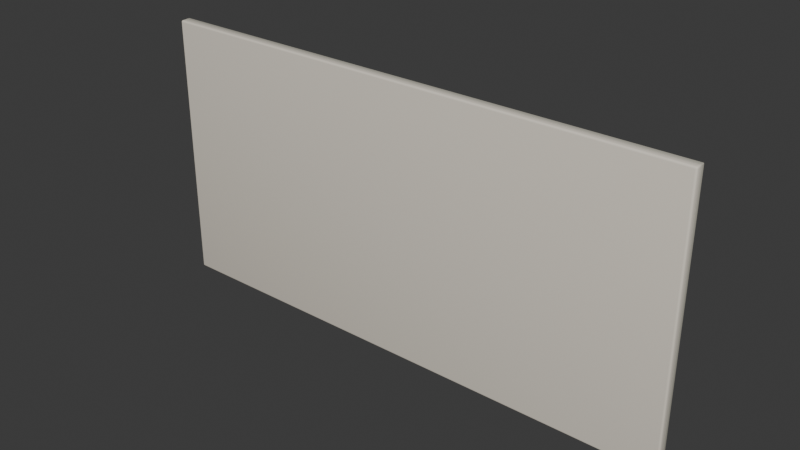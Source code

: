 # Source: backsplash-slab.blend  (saved by Blender 5.2.44; exported with 4.5.12 LTS)
import bpy
from mathutils import Matrix  # noqa: F401  (used for matrix-valued properties, if any)

bpy.ops.wm.read_factory_settings(use_empty=True)
scene = bpy.context.scene
scene.name = 'Scene'

# ---- collections
col_collection = bpy.data.collections.new('Collection'); scene.collection.children.link(col_collection)

# ---- materials (node trees are filled in below, after node groups)
mat_grout = bpy.data.materials.new('grout')
mat_grout.diffuse_color = (0.47, 0.45, 0.38, 1.0)
mat_countertop_surface = bpy.data.materials.new('countertop-surface')
mat_countertop_surface.diffuse_color = (0.78, 0.72, 0.62, 1.0)

# ---- material node trees
mat_grout.use_nodes = True; mat_grout.node_tree.nodes.clear()
_N = mat_grout.node_tree.nodes; _L = mat_grout.node_tree.links
n0 = _N.new('ShaderNodeBsdfPrincipled'); n0.name = 'Principled BSDF'; n0.location = (-200, 100)
n0.inputs[0].default_value = (0.47, 0.45, 0.38, 1.0)
n0.inputs[2].default_value = 1.0
n0.inputs[10].default_value = 0.005
n1 = _N.new('ShaderNodeOutputMaterial'); n1.name = 'Material Output'; n1.location = (200, 100)
_L.new(n0.outputs[0], n1.inputs[0])
n1.is_active_output = True
mat_countertop_surface.use_nodes = True; mat_countertop_surface.node_tree.nodes.clear()
_N = mat_countertop_surface.node_tree.nodes; _L = mat_countertop_surface.node_tree.links
n0 = _N.new('ShaderNodeBsdfPrincipled'); n0.name = 'Principled BSDF'; n0.location = (-200, 100)
n0.inputs[0].default_value = (0.78, 0.72, 0.62, 1.0)
n0.inputs[2].default_value = 0.88
n0.inputs[10].default_value = 0.005
n1 = _N.new('ShaderNodeOutputMaterial'); n1.name = 'Material Output'; n1.location = (200, 100)
_L.new(n0.outputs[0], n1.inputs[0])
n1.is_active_output = True

# ---- world
world_world = bpy.data.worlds.new('World'); scene.world = world_world
world_world.use_nodes = True; world_world.node_tree.nodes.clear()
_N = world_world.node_tree.nodes; _L = world_world.node_tree.links
n0 = _N.new('ShaderNodeOutputWorld'); n0.name = 'World Output'; n0.location = (200, 100)
n1 = _N.new('ShaderNodeBackground'); n1.name = 'Background'; n1.location = (-200, 100)
n1.inputs[0].default_value = (0.05088, 0.05088, 0.05088, 1.0)
_L.new(n1.outputs[0], n0.inputs[0])
n0.is_active_output = True
world_world.color = (0.05088, 0.05088, 0.05088)
world_world.sun_shadow_jitter_overblur = 0.0

# ---- meshes
me_cube_1019 = bpy.data.meshes.new('Cube.1019')
me_cube_1019.from_pydata([(-0.598, 0.002943, 0.0), (-0.598, 0.001132, 0.002), (-0.6, 0.002943, 0.002), (-0.598, 0.002039, 0.0002672), (-0.599, 0.002943, 0.0002672), (-0.599, 0.002077, 0.0005267), (-0.599, 0.001374, 0.002), (-0.598, 0.001374, 0.001001), (-0.599, 0.001609, 0.001044), (-0.5997, 0.002943, 0.001001), (-0.5997, 0.002039, 0.002), (-0.5995, 0.002077, 0.001044), (-0.598, 0.001132, 0.598), (-0.598, 0.002943, 0.6), (-0.6, 0.002943, 0.598), (-0.598, 0.001374, 0.599), (-0.599, 0.001374, 0.598), (-0.599, 0.001609, 0.599), (-0.599, 0.002943, 0.5997), (-0.598, 0.002039, 0.5997), (-0.599, 0.002077, 0.5995), (-0.5997, 0.002039, 0.598), (-0.5997, 0.002943, 0.599), (-0.5995, 0.002077, 0.599), (-0.598, 0.01019, 0.0), (-0.6, 0.01019, 0.002), (-0.598, 0.012, 0.002), (-0.599, 0.01019, 0.0002672), (-0.598, 0.01109, 0.0002672), (-0.599, 0.01105, 0.0005267), (-0.5997, 0.01109, 0.002), (-0.5997, 0.01019, 0.001001), (-0.5995, 0.01105, 0.001044), (-0.598, 0.01176, 0.001001), (-0.599, 0.01176, 0.002), (-0.599, 0.01152, 0.001044), (-0.598, 0.01019, 0.6), (-0.598, 0.012, 0.598), (-0.6, 0.01019, 0.598), (-0.598, 0.01109, 0.5997), (-0.599, 0.01019, 0.5997), (-0.599, 0.01105, 0.5995), (-0.599, 0.01176, 0.598), (-0.598, 0.01176, 0.599), (-0.599, 0.01152, 0.599), (-0.5997, 0.01019, 0.599), (-0.5997, 0.01109, 0.598), (-0.5995, 0.01105, 0.599), (0.598, 0.002943, 0.0), (0.6, 0.002943, 0.002), (0.598, 0.001132, 0.002), (0.599, 0.002943, 0.0002672), (0.598, 0.002039, 0.0002672), (0.599, 0.002077, 0.0005267), (0.5997, 0.002039, 0.002), (0.5997, 0.002943, 0.001001), (0.5995, 0.002077, 0.001044), (0.598, 0.001374, 0.001001), (0.599, 0.001374, 0.002), (0.599, 0.001609, 0.001044), (0.598, 0.002943, 0.6), (0.598, 0.001132, 0.598), (0.6, 0.002943, 0.598), (0.598, 0.002039, 0.5997), (0.599, 0.002943, 0.5997), (0.599, 0.002077, 0.5995), (0.599, 0.001374, 0.598), (0.598, 0.001374, 0.599), (0.599, 0.001609, 0.599), (0.5997, 0.002943, 0.599), (0.5997, 0.002039, 0.598), (0.5995, 0.002077, 0.599), (0.598, 0.01019, 0.0), (0.598, 0.012, 0.002), (0.6, 0.01019, 0.002), (0.598, 0.01109, 0.0002672), (0.599, 0.01019, 0.0002672), (0.599, 0.01105, 0.0005267), (0.599, 0.01176, 0.002), (0.598, 0.01176, 0.001001), (0.599, 0.01152, 0.001044), (0.5997, 0.01019, 0.001001), (0.5997, 0.01109, 0.002), (0.5995, 0.01105, 0.001044), (0.598, 0.01019, 0.6), (0.6, 0.01019, 0.598), (0.598, 0.012, 0.598), (0.599, 0.01019, 0.5997), (0.598, 0.01109, 0.5997), (0.599, 0.01105, 0.5995), (0.5997, 0.01109, 0.598), (0.5997, 0.01019, 0.599), (0.5995, 0.01105, 0.599), (0.598, 0.01176, 0.599), (0.599, 0.01176, 0.598), (0.599, 0.01152, 0.599)], [], [(0, 3, 5, 4), (3, 7, 8, 5), (1, 6, 8, 7), (6, 10, 11, 8), (2, 9, 11, 10), (9, 4, 5, 11), (5, 8, 11), (12, 15, 17, 16), (15, 19, 20, 17), (13, 18, 20, 19), (18, 22, 23, 20), (14, 21, 23, 22), (21, 16, 17, 23), (17, 20, 23), (24, 27, 29, 28), (27, 31, 32, 29), (25, 30, 32, 31), (30, 34, 35, 32), (26, 33, 35, 34), (33, 28, 29, 35), (29, 32, 35), (36, 39, 41, 40), (39, 43, 44, 41), (37, 42, 44, 43), (42, 46, 47, 44), (38, 45, 47, 46), (45, 40, 41, 47), (41, 44, 47), (48, 51, 53, 52), (51, 55, 56, 53), (49, 54, 56, 55), (54, 58, 59, 56), (50, 57, 59, 58), (57, 52, 53, 59), (53, 56, 59), (60, 63, 65, 64), (63, 67, 68, 65), (61, 66, 68, 67), (66, 70, 71, 68), (62, 69, 71, 70), (69, 64, 65, 71), (65, 68, 71), (72, 75, 77, 76), (75, 79, 80, 77), (73, 78, 80, 79), (78, 82, 83, 80), (74, 81, 83, 82), (81, 76, 77, 83), (77, 80, 83), (84, 87, 89, 88), (87, 91, 92, 89), (85, 90, 92, 91), (90, 94, 95, 92), (86, 93, 95, 94), (93, 88, 89, 95), (89, 92, 95), (24, 0, 4, 27), (27, 4, 9, 31), (31, 9, 2, 25), (1, 12, 16, 6), (6, 16, 21, 10), (10, 21, 14, 2), (13, 36, 40, 18), (18, 40, 45, 22), (22, 45, 38, 14), (37, 26, 34, 42), (42, 34, 30, 46), (46, 30, 25, 38), (72, 24, 28, 75), (75, 28, 33, 79), (79, 33, 26, 73), (36, 84, 88, 39), (39, 88, 93, 43), (43, 93, 86, 37), (85, 74, 82, 90), (90, 82, 78, 94), (94, 78, 73, 86), (48, 72, 76, 51), (51, 76, 81, 55), (55, 81, 74, 49), (84, 60, 64, 87), (87, 64, 69, 91), (91, 69, 62, 85), (61, 50, 58, 66), (66, 58, 54, 70), (70, 54, 49, 62), (0, 48, 52, 3), (3, 52, 57, 7), (7, 57, 50, 1), (60, 13, 19, 63), (63, 19, 15, 67), (67, 15, 12, 61), (24, 72, 48, 0), (2, 14, 38, 25), (50, 61, 12, 1), (84, 36, 13, 60), (26, 37, 86, 73), (74, 85, 62, 49)])
me_cube_1019.polygons.foreach_set('use_smooth', [True] * 98)
_uv = me_cube_1019.uv_layers.new(name='UVMap')
_uv.uv.foreach_set('vector', [1.903, 0.01267, 1.901, 0.01255, 1.901, 0.01102, 1.903, 0.01107, 1.901, 0.01255, 1.9, 0.01223, 1.9, 0.0108, 1.901, 0.01102, 0.9334, 0.01234, 0.9334, 0.0108, 0.9349, 0.01087, 0.9349, 0.01234, 0.9334, 0.0108, 0.9334, 0.009665, 0.9349, 0.01007, 0.9349, 0.01087, 1.975, 1.804, 1.975, 1.805, 1.974, 1.805, 1.974, 1.804, 1.903, 0.009665, 1.903, 0.01107, 1.901, 0.01102, 1.901, 0.01003, 1.901, 0.01102, 1.9, 0.0108, 1.901, 0.01003, 0.01234, 0.01234, 0.0108, 0.01234, 0.01087, 0.01086, 0.01234, 0.0108, 0.0108, 0.01234, 0.009665, 0.01234, 0.01007, 0.01086, 0.01087, 0.01086, 1.952, 0.01121, 1.952, 0.009665, 1.953, 0.00973, 1.953, 0.01121, 1.975, 0.9175, 1.975, 0.919, 1.974, 0.9189, 1.974, 0.9179, 1.975, 0.9206, 1.974, 0.9204, 1.974, 0.9189, 1.975, 0.919, 1.974, 0.9204, 1.973, 0.9201, 1.973, 0.9187, 1.974, 0.9189, 1.973, 0.9187, 1.974, 0.9179, 1.974, 0.9189, 1.915, 0.01267, 1.915, 0.01107, 1.917, 0.01102, 1.917, 0.01255, 1.915, 0.01107, 1.915, 0.009665, 1.917, 0.01003, 1.917, 0.01102, 1.988, 1.804, 1.989, 1.804, 1.989, 1.805, 1.988, 1.805, 1.878, 1.863, 1.878, 1.862, 1.879, 1.862, 1.879, 1.863, 1.878, 1.861, 1.88, 1.861, 1.879, 1.862, 1.878, 1.862, 1.918, 0.01223, 1.917, 0.01255, 1.917, 0.01102, 1.917, 0.0108, 1.917, 0.01102, 1.917, 0.01003, 1.917, 0.0108, 1.94, 0.01121, 1.938, 0.01121, 1.938, 0.00973, 1.94, 0.009665, 1.938, 0.01121, 1.937, 0.01121, 1.937, 0.00973, 1.938, 0.00973, 0.9569, 1.861, 0.9569, 1.862, 0.9555, 1.862, 0.9554, 1.861, 1.99, 0.9201, 1.989, 0.9204, 1.989, 0.9189, 1.99, 0.9187, 1.988, 0.9206, 1.988, 0.919, 1.989, 0.9189, 1.989, 0.9204, 1.988, 0.919, 1.988, 0.9175, 1.989, 0.9179, 1.989, 0.9189, 1.989, 0.9179, 1.99, 0.9187, 1.989, 0.9189, 1.903, 1.785, 1.903, 1.787, 1.901, 1.787, 1.901, 1.785, 1.988, 0.8982, 1.988, 0.8974, 1.989, 0.8973, 1.989, 0.8978, 1.988, 0.8961, 1.989, 0.896, 1.989, 0.8973, 1.988, 0.8974, 0.9334, 1.863, 0.9334, 1.862, 0.9349, 1.862, 0.9349, 1.863, 0.9334, 1.861, 0.9349, 1.861, 0.9349, 1.862, 0.9334, 1.862, 0.9349, 1.861, 0.9361, 1.861, 0.9357, 1.862, 0.9349, 1.862, 0.9357, 1.862, 0.9349, 1.863, 0.9349, 1.862, 1.952, 1.859, 1.953, 1.859, 1.953, 1.861, 1.952, 1.861, 0.009665, 1.861, 0.0108, 1.861, 0.01087, 1.862, 0.01007, 1.862, 0.01234, 1.861, 0.01234, 1.862, 0.01087, 1.862, 0.0108, 1.861, 1.99, 0.01223, 1.989, 0.01255, 1.989, 0.01102, 1.99, 0.0108, 1.988, 0.01267, 1.988, 0.01107, 1.989, 0.01102, 1.989, 0.01255, 1.988, 0.01107, 1.988, 0.009665, 1.989, 0.01003, 1.989, 0.01102, 1.989, 0.01003, 1.99, 0.0108, 1.989, 0.01102, 1.915, 1.785, 1.917, 1.785, 1.917, 1.787, 1.915, 1.787, 1.881, 0.01234, 1.88, 0.01234, 1.879, 0.01086, 1.88, 0.01086, 1.878, 0.01234, 1.878, 0.0108, 1.879, 0.01086, 1.88, 0.01234, 1.878, 0.0108, 1.878, 0.009665, 1.879, 0.01007, 1.879, 0.01086, 1.975, 0.8961, 1.975, 0.8974, 1.974, 0.8973, 1.974, 0.896, 1.975, 0.8974, 1.975, 0.8982, 1.974, 0.8978, 1.974, 0.8973, 1.88, 0.01086, 1.879, 0.01086, 1.879, 0.01007, 1.94, 1.859, 1.94, 1.861, 1.938, 1.861, 1.938, 1.859, 1.975, 0.009665, 1.975, 0.01107, 1.974, 0.01102, 1.974, 0.01003, 1.975, 0.01267, 1.974, 0.01255, 1.974, 0.01102, 1.975, 0.01107, 1.974, 0.01255, 1.973, 0.01223, 1.973, 0.0108, 1.974, 0.01102, 0.9569, 0.01234, 0.9554, 0.01234, 0.9555, 0.01086, 0.9569, 0.0108, 1.937, 1.859, 1.938, 1.859, 1.938, 1.861, 1.937, 1.861, 1.974, 0.01003, 1.974, 0.01102, 1.973, 0.0108, 1.915, 0.01267, 1.903, 0.01267, 1.903, 0.01107, 1.915, 0.01107, 1.915, 0.01107, 1.903, 0.01107, 1.903, 0.009665, 1.915, 0.009665, 1.988, 1.805, 1.975, 1.805, 1.975, 1.804, 1.988, 1.804, 0.9334, 0.01234, 0.01234, 0.01234, 0.01234, 0.0108, 0.9334, 0.0108, 0.9334, 0.0108, 0.01234, 0.0108, 0.01234, 0.009665, 0.9334, 0.009665, 1.974, 1.804, 1.974, 0.9204, 1.975, 0.9206, 1.975, 1.804, 1.952, 0.01121, 1.94, 0.01121, 1.94, 0.009665, 1.952, 0.009665, 1.975, 0.9175, 1.988, 0.9175, 1.988, 0.919, 1.975, 0.919, 1.975, 0.919, 1.988, 0.919, 1.988, 0.9206, 1.975, 0.9206, 0.9569, 1.861, 1.878, 1.861, 1.878, 1.862, 0.9569, 1.862, 0.9569, 1.862, 1.878, 1.862, 1.878, 1.863, 0.9569, 1.863, 1.989, 0.9204, 1.989, 1.804, 1.988, 1.804, 1.988, 0.9206, 1.915, 1.785, 1.915, 0.01267, 1.917, 0.01255, 1.917, 1.785, 1.881, 0.01234, 1.881, 1.861, 1.88, 1.861, 1.88, 0.01234, 1.88, 0.01234, 1.88, 1.861, 1.878, 1.861, 1.878, 0.01234, 1.94, 0.01121, 1.94, 1.859, 1.938, 1.859, 1.938, 0.01121, 1.938, 0.01121, 1.938, 1.859, 1.937, 1.859, 1.937, 0.01121, 0.9554, 1.861, 0.9554, 0.01234, 0.9569, 0.01234, 0.9569, 1.861, 1.975, 0.01267, 1.975, 0.8961, 1.974, 0.896, 1.974, 0.01255, 0.9569, 0.009665, 1.878, 0.009665, 1.878, 0.0108, 0.9569, 0.0108, 0.9569, 0.0108, 1.878, 0.0108, 1.878, 0.01234, 0.9569, 0.01234, 1.903, 1.785, 1.915, 1.785, 1.915, 1.787, 1.903, 1.787, 1.988, 0.8982, 1.975, 0.8982, 1.975, 0.8974, 1.988, 0.8974, 1.988, 0.8974, 1.975, 0.8974, 1.975, 0.8961, 1.988, 0.8961, 1.94, 1.859, 1.952, 1.859, 1.952, 1.861, 1.94, 1.861, 1.975, 0.009665, 1.988, 0.009665, 1.988, 0.01107, 1.975, 0.01107, 1.975, 0.01107, 1.988, 0.01107, 1.988, 0.01267, 1.975, 0.01267, 0.01234, 1.861, 0.9334, 1.861, 0.9334, 1.862, 0.01234, 1.862, 0.01234, 1.862, 0.9334, 1.862, 0.9334, 1.863, 0.01234, 1.863, 1.989, 0.01255, 1.989, 0.896, 1.988, 0.8961, 1.988, 0.01267, 1.903, 0.01267, 1.903, 1.785, 1.901, 1.785, 1.901, 0.01255, 0.9361, 0.01234, 0.9361, 1.861, 0.9349, 1.861, 0.9349, 0.01234, 0.9349, 0.01234, 0.9349, 1.861, 0.9334, 1.861, 0.9334, 0.01234, 1.952, 1.859, 1.952, 0.01121, 1.953, 0.01121, 1.953, 1.859, 0.009665, 1.861, 0.009665, 0.01234, 0.0108, 0.01234, 0.0108, 1.861, 0.0108, 1.861, 0.0108, 0.01234, 0.01234, 0.01234, 0.01234, 1.861, 1.915, 0.01267, 1.915, 1.785, 1.903, 1.785, 1.903, 0.01267, 1.975, 1.804, 1.975, 0.9206, 1.988, 0.9206, 1.988, 1.804, 0.9334, 1.861, 0.01234, 1.861, 0.01234, 0.01234, 0.9334, 0.01234, 1.94, 1.859, 1.94, 0.01121, 1.952, 0.01121, 1.952, 1.859, 1.878, 1.861, 0.9569, 1.861, 0.9569, 0.01234, 1.878, 0.01234, 1.975, 0.8961, 1.975, 0.01267, 1.988, 0.01267, 1.988, 0.8961])
me_cube_1019.materials.append(mat_grout)
me_cube_1019.update()
me_cube_1020 = bpy.data.meshes.new('Cube.1020')
me_cube_1020.from_pydata([(-0.596, -0.008377, 0.0), (-0.596, -0.012, 0.004), (-0.6, -0.008377, 0.004), (-0.596, -0.01019, 0.0005344), (-0.598, -0.008377, 0.0005344), (-0.5979, -0.01011, 0.001053), (-0.598, -0.01152, 0.004), (-0.596, -0.01152, 0.002003), (-0.5979, -0.01105, 0.002087), (-0.5995, -0.008377, 0.002003), (-0.5995, -0.01019, 0.004), (-0.5989, -0.01011, 0.002087), (-0.596, -0.012, 0.596), (-0.596, -0.008377, 0.6), (-0.6, -0.008377, 0.596), (-0.596, -0.01152, 0.598), (-0.598, -0.01152, 0.596), (-0.5979, -0.01105, 0.5979), (-0.598, -0.008377, 0.5995), (-0.596, -0.01019, 0.5995), (-0.5979, -0.01011, 0.5989), (-0.5995, -0.01019, 0.596), (-0.5995, -0.008377, 0.598), (-0.5989, -0.01011, 0.5979), (-0.596, -0.0002264, 0.0), (-0.6, -0.0002264, 0.004), (-0.596, 0.003396, 0.004), (-0.598, -0.0002264, 0.0005344), (-0.596, 0.001583, 0.0005344), (-0.5979, 0.001506, 0.001053), (-0.5995, 0.001583, 0.004), (-0.5995, -0.0002264, 0.002003), (-0.5989, 0.001506, 0.002087), (-0.596, 0.002912, 0.002003), (-0.598, 0.002912, 0.004), (-0.5979, 0.002442, 0.002087), (-0.596, -0.0002264, 0.6), (-0.596, 0.003396, 0.596), (-0.6, -0.0002264, 0.596), (-0.596, 0.001583, 0.5995), (-0.598, -0.0002264, 0.5995), (-0.5979, 0.001506, 0.5989), (-0.598, 0.002912, 0.596), (-0.596, 0.002912, 0.598), (-0.5979, 0.002442, 0.5979), (-0.5995, -0.0002264, 0.598), (-0.5995, 0.001583, 0.596), (-0.5989, 0.001506, 0.5979), (0.596, -0.008377, 0.0), (0.6, -0.008377, 0.004), (0.596, -0.012, 0.004), (0.598, -0.008377, 0.0005344), (0.596, -0.01019, 0.0005344), (0.5979, -0.01011, 0.001053), (0.5995, -0.01019, 0.004), (0.5995, -0.008377, 0.002003), (0.5989, -0.01011, 0.002087), (0.596, -0.01152, 0.002003), (0.598, -0.01152, 0.004), (0.5979, -0.01105, 0.002087), (0.596, -0.008377, 0.6), (0.596, -0.012, 0.596), (0.6, -0.008377, 0.596), (0.596, -0.01019, 0.5995), (0.598, -0.008377, 0.5995), (0.5979, -0.01011, 0.5989), (0.598, -0.01152, 0.596), (0.596, -0.01152, 0.598), (0.5979, -0.01105, 0.5979), (0.5995, -0.008377, 0.598), (0.5995, -0.01019, 0.596), (0.5989, -0.01011, 0.5979), (0.596, -0.0002264, 0.0), (0.596, 0.003396, 0.004), (0.6, -0.0002264, 0.004), (0.596, 0.001583, 0.0005344), (0.598, -0.0002264, 0.0005344), (0.5979, 0.001506, 0.001053), (0.598, 0.002912, 0.004), (0.596, 0.002912, 0.002003), (0.5979, 0.002442, 0.002087), (0.5995, -0.0002264, 0.002003), (0.5995, 0.001583, 0.004), (0.5989, 0.001506, 0.002087), (0.596, -0.0002264, 0.6), (0.6, -0.0002264, 0.596), (0.596, 0.003396, 0.596), (0.598, -0.0002264, 0.5995), (0.596, 0.001583, 0.5995), (0.5979, 0.001506, 0.5989), (0.5995, 0.001583, 0.596), (0.5995, -0.0002264, 0.598), (0.5989, 0.001506, 0.5979), (0.596, 0.002912, 0.598), (0.598, 0.002912, 0.596), (0.5979, 0.002442, 0.5979)], [], [(0, 3, 5, 4), (3, 7, 8, 5), (1, 6, 8, 7), (6, 10, 11, 8), (2, 9, 11, 10), (9, 4, 5, 11), (5, 8, 11), (12, 15, 17, 16), (15, 19, 20, 17), (13, 18, 20, 19), (18, 22, 23, 20), (14, 21, 23, 22), (21, 16, 17, 23), (17, 20, 23), (24, 27, 29, 28), (27, 31, 32, 29), (25, 30, 32, 31), (30, 34, 35, 32), (26, 33, 35, 34), (33, 28, 29, 35), (29, 32, 35), (36, 39, 41, 40), (39, 43, 44, 41), (37, 42, 44, 43), (42, 46, 47, 44), (38, 45, 47, 46), (45, 40, 41, 47), (41, 44, 47), (48, 51, 53, 52), (51, 55, 56, 53), (49, 54, 56, 55), (54, 58, 59, 56), (50, 57, 59, 58), (57, 52, 53, 59), (53, 56, 59), (60, 63, 65, 64), (63, 67, 68, 65), (61, 66, 68, 67), (66, 70, 71, 68), (62, 69, 71, 70), (69, 64, 65, 71), (65, 68, 71), (72, 75, 77, 76), (75, 79, 80, 77), (73, 78, 80, 79), (78, 82, 83, 80), (74, 81, 83, 82), (81, 76, 77, 83), (77, 80, 83), (84, 87, 89, 88), (87, 91, 92, 89), (85, 90, 92, 91), (90, 94, 95, 92), (86, 93, 95, 94), (93, 88, 89, 95), (89, 92, 95), (24, 0, 4, 27), (27, 4, 9, 31), (31, 9, 2, 25), (1, 12, 16, 6), (6, 16, 21, 10), (10, 21, 14, 2), (13, 36, 40, 18), (18, 40, 45, 22), (22, 45, 38, 14), (37, 26, 34, 42), (42, 34, 30, 46), (46, 30, 25, 38), (72, 24, 28, 75), (75, 28, 33, 79), (79, 33, 26, 73), (36, 84, 88, 39), (39, 88, 93, 43), (43, 93, 86, 37), (85, 74, 82, 90), (90, 82, 78, 94), (94, 78, 73, 86), (48, 72, 76, 51), (51, 76, 81, 55), (55, 81, 74, 49), (84, 60, 64, 87), (87, 64, 69, 91), (91, 69, 62, 85), (61, 50, 58, 66), (66, 58, 54, 70), (70, 54, 49, 62), (0, 48, 52, 3), (3, 52, 57, 7), (7, 57, 50, 1), (60, 13, 19, 63), (63, 19, 15, 67), (67, 15, 12, 61), (24, 72, 48, 0), (2, 14, 38, 25), (50, 61, 12, 1), (84, 36, 13, 60), (26, 37, 86, 73), (74, 85, 62, 49)])
me_cube_1020.polygons.foreach_set('use_smooth', [True] * 98)
_uv = me_cube_1020.uv_layers.new(name='UVMap')
_uv.uv.foreach_set('vector', [1.883, 0.01581, 1.88, 0.01558, 1.88, 0.01256, 1.883, 0.01266, 1.88, 0.01558, 1.878, 0.01495, 1.878, 0.01211, 1.88, 0.01256, 0.9187, 0.01516, 0.9187, 0.01212, 0.9217, 0.01224, 0.9218, 0.01516, 0.9187, 0.01212, 0.9187, 0.009875, 0.9217, 0.01067, 0.9217, 0.01224, 1.971, 0.8825, 1.971, 0.8852, 1.968, 0.8848, 1.968, 0.8822, 1.883, 0.009875, 1.883, 0.01266, 1.88, 0.01256, 1.88, 0.0106, 1.88, 0.01256, 1.878, 0.01211, 1.88, 0.0106, 0.01516, 0.01516, 0.01212, 0.01516, 0.01224, 0.01224, 0.01516, 0.01212, 0.01212, 0.01516, 0.009875, 0.01516, 0.01067, 0.01224, 0.01224, 0.01224, 1.941, 0.01257, 1.941, 0.009875, 1.944, 0.01022, 1.944, 0.0128, 1.971, 0.009875, 1.971, 0.01266, 1.968, 0.01256, 1.968, 0.0106, 1.971, 0.01581, 1.968, 0.01558, 1.968, 0.01256, 1.971, 0.01266, 1.968, 0.01558, 1.966, 0.01495, 1.967, 0.01211, 1.968, 0.01256, 1.967, 0.01211, 1.968, 0.0106, 1.968, 0.01256, 1.897, 0.01581, 1.897, 0.01266, 1.9, 0.01256, 1.9, 0.01558, 1.897, 0.01266, 1.897, 0.009875, 1.9, 0.0106, 1.9, 0.01256, 1.985, 0.8825, 1.988, 0.8822, 1.988, 0.8848, 1.985, 0.8852, 1.853, 1.84, 1.853, 1.838, 1.856, 1.837, 1.856, 1.839, 1.853, 1.835, 1.856, 1.835, 1.856, 1.837, 1.853, 1.838, 1.902, 0.01495, 1.9, 0.01558, 1.9, 0.01256, 1.901, 0.01211, 1.9, 0.01256, 1.9, 0.0106, 1.901, 0.01211, 1.927, 0.01257, 1.924, 0.0128, 1.924, 0.01022, 1.927, 0.009875, 0.9438, 1.835, 0.946, 1.835, 0.9461, 1.837, 0.9446, 1.837, 0.9491, 1.835, 0.9491, 1.838, 0.9461, 1.837, 0.946, 1.835, 1.99, 0.01495, 1.988, 0.01558, 1.988, 0.01256, 1.989, 0.01211, 1.985, 0.01581, 1.985, 0.01266, 1.988, 0.01256, 1.988, 0.01558, 1.985, 0.01266, 1.985, 0.009875, 1.988, 0.0106, 1.988, 0.01256, 1.988, 0.0106, 1.989, 0.01211, 1.988, 0.01256, 1.883, 1.761, 1.883, 1.764, 1.88, 1.763, 1.88, 1.761, 1.985, 1.78, 1.985, 1.777, 1.988, 1.777, 1.988, 1.779, 1.985, 1.774, 1.988, 1.774, 1.988, 1.777, 1.985, 1.777, 1.988, 1.774, 1.99, 1.775, 1.989, 1.778, 1.988, 1.777, 0.9187, 1.835, 0.9218, 1.835, 0.9217, 1.837, 0.9187, 1.838, 0.9218, 1.835, 0.924, 1.835, 0.9232, 1.837, 0.9217, 1.837, 1.988, 1.779, 1.988, 1.777, 1.989, 1.778, 1.941, 1.758, 1.944, 1.758, 1.944, 1.761, 1.941, 1.761, 1.944, 1.758, 1.946, 1.758, 1.945, 1.761, 1.944, 1.761, 0.01516, 1.835, 0.01516, 1.838, 0.01224, 1.837, 0.01212, 1.835, 0.01516, 1.838, 0.01516, 1.84, 0.01224, 1.839, 0.01224, 1.837, 1.985, 0.9076, 1.985, 0.9049, 1.988, 0.9053, 1.988, 0.9078, 1.941, 1.764, 1.941, 1.761, 1.944, 1.761, 1.944, 1.763, 1.944, 1.761, 1.945, 1.761, 1.944, 1.763, 1.897, 1.761, 1.9, 1.761, 1.9, 1.763, 1.897, 1.764, 1.858, 0.01516, 1.856, 0.01516, 1.856, 0.01224, 1.857, 0.01224, 1.853, 0.01516, 1.853, 0.01212, 1.856, 0.01224, 1.856, 0.01516, 1.966, 1.775, 1.968, 1.774, 1.968, 1.777, 1.967, 1.778, 1.971, 1.774, 1.971, 1.777, 1.968, 1.777, 1.968, 1.774, 1.971, 1.777, 1.971, 1.78, 1.968, 1.779, 1.968, 1.777, 1.968, 1.779, 1.967, 1.778, 1.968, 1.777, 1.927, 1.758, 1.927, 1.761, 1.924, 1.761, 1.924, 1.758, 1.927, 1.761, 1.927, 1.764, 1.924, 1.763, 1.924, 1.761, 1.971, 0.9076, 1.968, 0.9078, 1.968, 0.9053, 1.971, 0.9049, 0.9491, 0.009875, 0.9491, 0.01212, 0.9461, 0.01224, 0.9461, 0.01067, 0.9491, 0.01516, 0.946, 0.01516, 0.9461, 0.01224, 0.9491, 0.01212, 1.922, 1.758, 1.924, 1.758, 1.924, 1.761, 1.923, 1.761, 1.924, 1.761, 1.924, 1.763, 1.923, 1.761, 1.897, 0.01581, 1.883, 0.01581, 1.883, 0.01266, 1.897, 0.01266, 1.897, 0.01266, 1.883, 0.01266, 1.883, 0.009875, 1.897, 0.009875, 1.985, 0.8852, 1.971, 0.8852, 1.971, 0.8825, 1.985, 0.8825, 0.9187, 0.01516, 0.01516, 0.01516, 0.01516, 0.01212, 0.9187, 0.01212, 0.9187, 0.01212, 0.01516, 0.01212, 0.01516, 0.009875, 0.9187, 0.009875, 1.968, 0.8822, 1.968, 0.01558, 1.971, 0.01581, 1.971, 0.8825, 1.941, 0.01257, 1.927, 0.01257, 1.927, 0.009875, 1.941, 0.009875, 1.971, 0.009875, 1.985, 0.009875, 1.985, 0.01266, 1.971, 0.01266, 1.971, 0.01266, 1.985, 0.01266, 1.985, 0.01581, 1.971, 0.01581, 0.9491, 1.835, 1.853, 1.835, 1.853, 1.838, 0.9491, 1.838, 0.9491, 1.838, 1.853, 1.838, 1.853, 1.84, 0.9491, 1.84, 1.988, 0.01558, 1.988, 0.8822, 1.985, 0.8825, 1.985, 0.01581, 1.897, 1.761, 1.897, 0.01581, 1.9, 0.01558, 1.9, 1.761, 1.858, 0.01516, 1.858, 1.835, 1.856, 1.835, 1.856, 0.01516, 1.856, 0.01516, 1.856, 1.835, 1.853, 1.835, 1.853, 0.01516, 1.927, 0.01257, 1.927, 1.758, 1.924, 1.758, 1.924, 0.0128, 0.9438, 1.835, 0.9438, 0.01516, 0.946, 0.01516, 0.946, 1.835, 0.946, 1.835, 0.946, 0.01516, 0.9491, 0.01516, 0.9491, 1.835, 1.971, 0.9076, 1.971, 1.774, 1.968, 1.774, 1.968, 0.9078, 0.9491, 0.009875, 1.853, 0.009875, 1.853, 0.01212, 0.9491, 0.01212, 0.9491, 0.01212, 1.853, 0.01212, 1.853, 0.01516, 0.9491, 0.01516, 1.883, 1.761, 1.897, 1.761, 1.897, 1.764, 1.883, 1.764, 1.985, 1.78, 1.971, 1.78, 1.971, 1.777, 1.985, 1.777, 1.985, 1.777, 1.971, 1.777, 1.971, 1.774, 1.985, 1.774, 1.927, 1.758, 1.941, 1.758, 1.941, 1.761, 1.927, 1.761, 1.927, 1.761, 1.941, 1.761, 1.941, 1.764, 1.927, 1.764, 1.971, 0.9049, 1.985, 0.9049, 1.985, 0.9076, 1.971, 0.9076, 0.01516, 1.835, 0.9187, 1.835, 0.9187, 1.838, 0.01516, 1.838, 0.01516, 1.838, 0.9187, 1.838, 0.9187, 1.84, 0.01516, 1.84, 1.988, 0.9078, 1.988, 1.774, 1.985, 1.774, 1.985, 0.9076, 1.883, 0.01581, 1.883, 1.761, 1.88, 1.761, 1.88, 0.01558, 0.924, 0.01516, 0.924, 1.835, 0.9218, 1.835, 0.9218, 0.01516, 0.9218, 0.01516, 0.9218, 1.835, 0.9187, 1.835, 0.9187, 0.01516, 1.941, 1.758, 1.941, 0.01257, 1.944, 0.0128, 1.944, 1.758, 0.009875, 1.835, 0.009875, 0.01516, 0.01212, 0.01516, 0.01212, 1.835, 0.01212, 1.835, 0.01212, 0.01516, 0.01516, 0.01516, 0.01516, 1.835, 1.897, 0.01581, 1.897, 1.761, 1.883, 1.761, 1.883, 0.01581, 1.971, 0.8825, 1.971, 0.01581, 1.985, 0.01581, 1.985, 0.8825, 0.9187, 1.835, 0.01516, 1.835, 0.01516, 0.01516, 0.9187, 0.01516, 1.927, 1.758, 1.927, 0.01257, 1.941, 0.01257, 1.941, 1.758, 1.853, 1.835, 0.9491, 1.835, 0.9491, 0.01516, 1.853, 0.01516, 1.971, 1.774, 1.971, 0.9076, 1.985, 0.9076, 1.985, 1.774])
me_cube_1020.materials.append(mat_countertop_surface)
me_cube_1020.update()

# ---- objects
ob_backsplash_backing = bpy.data.objects.new('backsplash_backing', me_cube_1019)
ob_continuous_stone_slab = bpy.data.objects.new('continuous_stone_slab', me_cube_1020)

# ---- transforms, parenting, visibility, modifiers, constraints
ob_backsplash_backing.location = (0.0, 0.0, 0.0)
ob_continuous_stone_slab.location = (0.0, 0.0, 0.0)

# ---- collection membership
col_collection.objects.link(ob_backsplash_backing)
col_collection.objects.link(ob_continuous_stone_slab)

# ---- scene / render settings (as saved in the file)
scene.frame_start = 1; scene.frame_end = 250; scene.frame_set(1)
scene.render.engine = 'BLENDER_EEVEE_NEXT'
scene.render.bake_bias = 0.0
scene.render.bake_samples = 0
scene.render.compositor_device = 'GPU'
scene.eevee.use_volume_custom_range = False
scene.eevee.fast_gi_thickness_near = 0.1
scene.eevee.fast_gi_thickness_far = 0.0
scene.eevee.ray_tracing_options.screen_trace_thickness = 0.1
bpy.context.view_layer.update()

# ---- added for rendering (the .blend has no active camera and no usable light): camera, sun
cam_auto = bpy.data.cameras.new('AutoCamera')
cam_auto.lens = 50.0
cam_auto.sensor_width = 36.0
cam_auto.clip_end = 1000.0
ob_auto_camera = bpy.data.objects.new('AutoCamera', cam_auto)
scene.collection.objects.link(ob_auto_camera)
ob_auto_camera.location = (1.24152, -1.48982, 1.29321)
ob_auto_camera.rotation_euler = (1.09748, -7.21219e-08, 0.694738)
scene.camera = ob_auto_camera
light_auto_sun = bpy.data.lights.new('AutoSun', 'SUN')
light_auto_sun.energy = 3.0
light_auto_sun.angle = 0.0523599
ob_auto_sun = bpy.data.objects.new('AutoSun', light_auto_sun)
scene.collection.objects.link(ob_auto_sun)
ob_auto_sun.rotation_euler = (0.872665, 0.174533, 0.523599)
bpy.context.view_layer.update()

